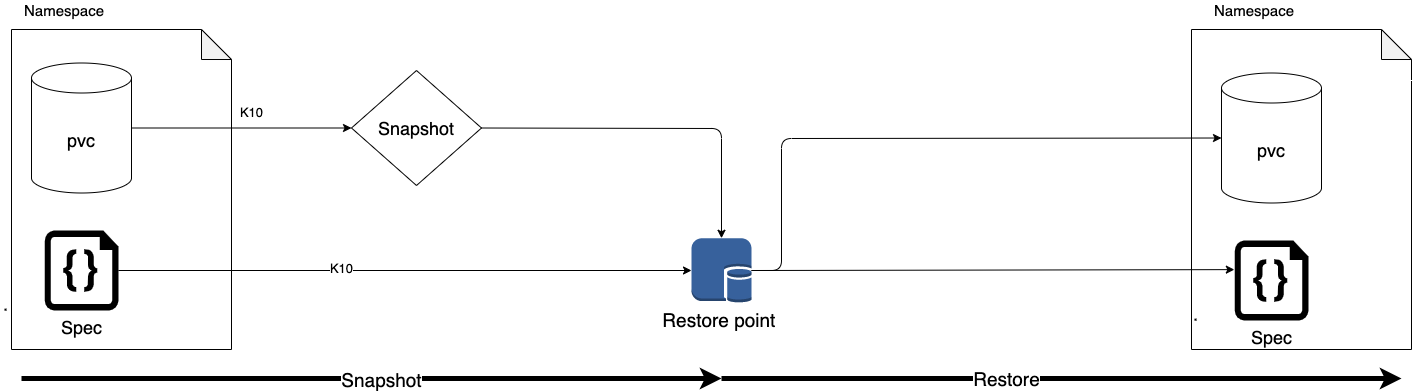

The diagram above was exported from draw.io. Its source (the exported page's mxGraphModel, read from the mxfile embedded in the PNG):
<mxGraphModel dx="1106" dy="747" grid="1" gridSize="10" guides="1" tooltips="1" connect="1" arrows="1" fold="1" page="1" pageScale="1" pageWidth="1600" pageHeight="900" math="0" shadow="0">
  <root>
    <mxCell id="0" />
    <mxCell id="1" parent="0" />
    <mxCell id="GVQM1WoDB8blaZV8ePTe-1" value="&lt;font style=&quot;font-size: 18px&quot;&gt;pvc &lt;/font&gt;" style="shape=cylinder3;whiteSpace=wrap;html=1;boundedLbl=1;backgroundOutline=1;size=15;" parent="1" vertex="1">
      <mxGeometry x="119" y="292.5" width="100" height="130" as="geometry" />
    </mxCell>
    <mxCell id="GVQM1WoDB8blaZV8ePTe-16" value="" style="endArrow=none;dashed=1;html=1;dashPattern=1 3;strokeWidth=2;" parent="1" edge="1">
      <mxGeometry width="50" height="50" relative="1" as="geometry">
        <mxPoint x="94" y="539" as="sourcePoint" />
        <mxPoint x="89" y="539.7714285714287" as="targetPoint" />
      </mxGeometry>
    </mxCell>
    <mxCell id="TkQvRvzv1Iev45wQ3t-4-7" value="&lt;font style=&quot;font-size: 18px&quot;&gt;Spec&lt;/font&gt;" style="verticalLabelPosition=bottom;html=1;verticalAlign=top;align=center;strokeColor=none;shape=mxgraph.azure.code_file;pointerEvents=1;fillColor=#000000;" parent="1" vertex="1">
      <mxGeometry x="132.13" y="460" width="73.75" height="80" as="geometry" />
    </mxCell>
    <mxCell id="TkQvRvzv1Iev45wQ3t-4-9" value="&lt;font style=&quot;font-size: 18px&quot;&gt;Snapshot&lt;/font&gt;" style="rhombus;whiteSpace=wrap;html=1;fillColor=#FFFFFF;" parent="1" vertex="1">
      <mxGeometry x="439" y="300" width="130" height="115" as="geometry" />
    </mxCell>
    <mxCell id="TkQvRvzv1Iev45wQ3t-4-14" value="" style="endArrow=classic;html=1;exitX=1;exitY=0.5;exitDx=0;exitDy=0;exitPerimeter=0;strokeWidth=1;" parent="1" source="GVQM1WoDB8blaZV8ePTe-1" target="TkQvRvzv1Iev45wQ3t-4-9" edge="1">
      <mxGeometry width="50" height="50" relative="1" as="geometry">
        <mxPoint x="269.00000000000045" y="365" as="sourcePoint" />
        <mxPoint x="444" y="365" as="targetPoint" />
      </mxGeometry>
    </mxCell>
    <mxCell id="TkQvRvzv1Iev45wQ3t-4-15" value="&lt;span style=&quot;font-size: 13px&quot;&gt;K10&lt;/span&gt;" style="edgeLabel;html=1;align=center;verticalAlign=middle;resizable=0;points=[];" parent="TkQvRvzv1Iev45wQ3t-4-14" vertex="1" connectable="0">
      <mxGeometry x="0.0769" y="-2" relative="1" as="geometry">
        <mxPoint x="1.4299999999999997" y="-18" as="offset" />
      </mxGeometry>
    </mxCell>
    <mxCell id="TkQvRvzv1Iev45wQ3t-4-16" value="" style="endArrow=classic;html=1;strokeWidth=1;entryX=0.5;entryY=0;entryDx=0;entryDy=0;entryPerimeter=0;exitX=1;exitY=0.5;exitDx=0;exitDy=0;" parent="1" source="TkQvRvzv1Iev45wQ3t-4-9" target="TkQvRvzv1Iev45wQ3t-4-17" edge="1">
      <mxGeometry width="50" height="50" relative="1" as="geometry">
        <mxPoint x="699" y="550" as="sourcePoint" />
        <mxPoint x="749" y="500" as="targetPoint" />
        <Array as="points">
          <mxPoint x="809" y="358" />
        </Array>
      </mxGeometry>
    </mxCell>
    <mxCell id="TkQvRvzv1Iev45wQ3t-4-17" value="&lt;font style=&quot;font-size: 19px&quot;&gt;Restore point&amp;nbsp;&lt;/font&gt;" style="outlineConnect=0;dashed=0;verticalLabelPosition=bottom;verticalAlign=top;align=center;html=1;shape=mxgraph.aws3.db_on_instance;gradientColor=none;fillColor=#37619c;" parent="1" vertex="1">
      <mxGeometry x="779" y="467.75" width="60" height="64.5" as="geometry" />
    </mxCell>
    <mxCell id="TkQvRvzv1Iev45wQ3t-4-19" value="" style="endArrow=classic;html=1;strokeWidth=1;" parent="1" source="TkQvRvzv1Iev45wQ3t-4-7" target="TkQvRvzv1Iev45wQ3t-4-17" edge="1">
      <mxGeometry width="50" height="50" relative="1" as="geometry">
        <mxPoint x="589" y="560" as="sourcePoint" />
        <mxPoint x="639" y="510" as="targetPoint" />
      </mxGeometry>
    </mxCell>
    <mxCell id="TkQvRvzv1Iev45wQ3t-4-20" value="&lt;font style=&quot;font-size: 13px&quot;&gt;K10&lt;/font&gt;" style="edgeLabel;html=1;align=center;verticalAlign=middle;resizable=0;points=[];" parent="TkQvRvzv1Iev45wQ3t-4-19" vertex="1" connectable="0">
      <mxGeometry x="-0.2229" y="3" relative="1" as="geometry">
        <mxPoint as="offset" />
      </mxGeometry>
    </mxCell>
    <mxCell id="TkQvRvzv1Iev45wQ3t-4-24" value="" style="shape=note;whiteSpace=wrap;html=1;backgroundOutline=1;darkOpacity=0.05;fillColor=none;" parent="1" vertex="1">
      <mxGeometry x="99" y="259" width="220" height="320" as="geometry" />
    </mxCell>
    <mxCell id="TkQvRvzv1Iev45wQ3t-4-25" value="&lt;font style=&quot;font-size: 15px&quot;&gt;Namespace&lt;/font&gt;" style="text;html=1;strokeColor=none;fillColor=none;align=center;verticalAlign=middle;whiteSpace=wrap;rounded=0;" parent="1" vertex="1">
      <mxGeometry x="132.13" y="230" width="40" height="20" as="geometry" />
    </mxCell>
    <mxCell id="c7fAn7aoHjUQV-RuIl6W-6" value="&lt;font style=&quot;font-size: 18px&quot;&gt;pvc &lt;/font&gt;" style="shape=cylinder3;whiteSpace=wrap;html=1;boundedLbl=1;backgroundOutline=1;size=15;" parent="1" vertex="1">
      <mxGeometry x="1309" y="302.5" width="100" height="130" as="geometry" />
    </mxCell>
    <mxCell id="c7fAn7aoHjUQV-RuIl6W-7" value="" style="endArrow=none;dashed=1;html=1;dashPattern=1 3;strokeWidth=2;" parent="1" edge="1">
      <mxGeometry width="50" height="50" relative="1" as="geometry">
        <mxPoint x="1284" y="549" as="sourcePoint" />
        <mxPoint x="1279" y="549.7714285714287" as="targetPoint" />
      </mxGeometry>
    </mxCell>
    <mxCell id="c7fAn7aoHjUQV-RuIl6W-8" value="&lt;font style=&quot;font-size: 18px&quot;&gt;Spec&lt;/font&gt;" style="verticalLabelPosition=bottom;html=1;verticalAlign=top;align=center;strokeColor=none;shape=mxgraph.azure.code_file;pointerEvents=1;fillColor=#000000;" parent="1" vertex="1">
      <mxGeometry x="1322.13" y="470" width="73.75" height="80" as="geometry" />
    </mxCell>
    <mxCell id="c7fAn7aoHjUQV-RuIl6W-13" value="" style="shape=note;whiteSpace=wrap;html=1;backgroundOutline=1;darkOpacity=0.05;fillColor=none;" parent="1" vertex="1">
      <mxGeometry x="1279" y="259" width="220" height="320" as="geometry" />
    </mxCell>
    <mxCell id="c7fAn7aoHjUQV-RuIl6W-14" value="&lt;font style=&quot;font-size: 15px&quot;&gt;Namespace&lt;/font&gt;" style="text;html=1;strokeColor=none;fillColor=none;align=center;verticalAlign=middle;whiteSpace=wrap;rounded=0;" parent="1" vertex="1">
      <mxGeometry x="1322.13" y="230" width="40" height="20" as="geometry" />
    </mxCell>
    <mxCell id="c7fAn7aoHjUQV-RuIl6W-15" value="" style="endArrow=none;html=1;strokeWidth=1;strokeColor=#FFFFFF;" parent="1" edge="1">
      <mxGeometry width="50" height="50" relative="1" as="geometry">
        <mxPoint x="1509" y="310" as="sourcePoint" />
        <mxPoint x="1509" y="340" as="targetPoint" />
      </mxGeometry>
    </mxCell>
    <mxCell id="c7fAn7aoHjUQV-RuIl6W-16" value="" style="endArrow=none;html=1;strokeWidth=1;strokeColor=#FFFFFF;" parent="1" edge="1">
      <mxGeometry width="50" height="50" relative="1" as="geometry">
        <mxPoint x="1489.0000000000002" y="310" as="sourcePoint" />
        <mxPoint x="1509" y="310" as="targetPoint" />
      </mxGeometry>
    </mxCell>
    <mxCell id="c7fAn7aoHjUQV-RuIl6W-17" value="" style="endArrow=classic;html=1;exitX=1;exitY=0.5;exitDx=0;exitDy=0;exitPerimeter=0;entryX=-0.004;entryY=0.364;entryDx=0;entryDy=0;entryPerimeter=0;" parent="1" source="TkQvRvzv1Iev45wQ3t-4-17" target="c7fAn7aoHjUQV-RuIl6W-8" edge="1">
      <mxGeometry width="50" height="50" relative="1" as="geometry">
        <mxPoint x="759" y="679" as="sourcePoint" />
        <mxPoint x="809" y="629" as="targetPoint" />
      </mxGeometry>
    </mxCell>
    <mxCell id="c7fAn7aoHjUQV-RuIl6W-18" value="" style="endArrow=classic;html=1;exitX=1;exitY=0.5;exitDx=0;exitDy=0;exitPerimeter=0;entryX=0;entryY=0.5;entryDx=0;entryDy=0;entryPerimeter=0;" parent="1" source="TkQvRvzv1Iev45wQ3t-4-17" target="c7fAn7aoHjUQV-RuIl6W-6" edge="1">
      <mxGeometry width="50" height="50" relative="1" as="geometry">
        <mxPoint x="589.3" y="500.17000000000024" as="sourcePoint" />
        <mxPoint x="812.135" y="499.2899999999999" as="targetPoint" />
        <Array as="points">
          <mxPoint x="869" y="500" />
          <mxPoint x="869" y="368" />
        </Array>
      </mxGeometry>
    </mxCell>
    <mxCell id="c7fAn7aoHjUQV-RuIl6W-19" value="" style="endArrow=classic;html=1;strokeWidth=5;" parent="1" edge="1">
      <mxGeometry width="50" height="50" relative="1" as="geometry">
        <mxPoint x="109" y="608" as="sourcePoint" />
        <mxPoint x="809" y="608" as="targetPoint" />
      </mxGeometry>
    </mxCell>
    <mxCell id="c7fAn7aoHjUQV-RuIl6W-20" value="&lt;font style=&quot;font-size: 19px&quot;&gt;Snapshot&lt;/font&gt;" style="edgeLabel;html=1;align=center;verticalAlign=middle;resizable=0;points=[];" parent="c7fAn7aoHjUQV-RuIl6W-19" vertex="1" connectable="0">
      <mxGeometry x="0.0779" y="-3" relative="1" as="geometry">
        <mxPoint x="-17.14" y="-2" as="offset" />
      </mxGeometry>
    </mxCell>
    <mxCell id="c7fAn7aoHjUQV-RuIl6W-21" value="" style="endArrow=classic;html=1;strokeWidth=5;" parent="1" edge="1">
      <mxGeometry width="50" height="50" relative="1" as="geometry">
        <mxPoint x="809" y="608" as="sourcePoint" />
        <mxPoint x="1489" y="608" as="targetPoint" />
      </mxGeometry>
    </mxCell>
    <mxCell id="c7fAn7aoHjUQV-RuIl6W-22" value="&lt;font style=&quot;font-size: 19px&quot;&gt;Restore&lt;/font&gt;" style="edgeLabel;html=1;align=center;verticalAlign=middle;resizable=0;points=[];" parent="c7fAn7aoHjUQV-RuIl6W-21" vertex="1" connectable="0">
      <mxGeometry x="0.0779" y="-3" relative="1" as="geometry">
        <mxPoint x="-81.43" y="-3" as="offset" />
      </mxGeometry>
    </mxCell>
  </root>
</mxGraphModel>